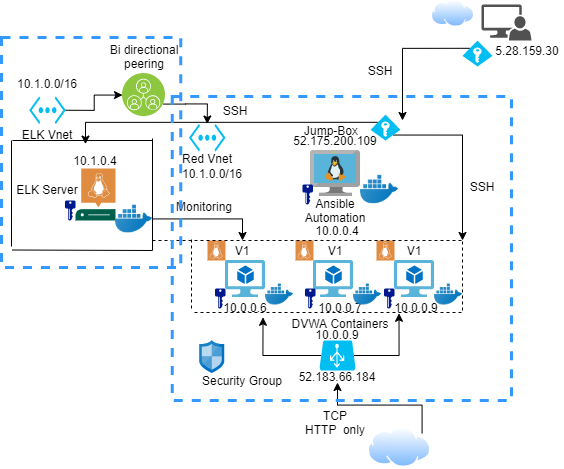

The diagram above was exported from draw.io. Its source (the exported page's mxGraphModel, read from the mxfile embedded in the PNG):
<mxGraphModel dx="1483" dy="827" grid="1" gridSize="10" guides="1" tooltips="1" connect="1" arrows="1" fold="1" page="1" pageScale="1" pageWidth="1100" pageHeight="850" math="0" shadow="0">
  <root>
    <mxCell id="0" />
    <mxCell id="1" parent="0" />
    <mxCell id="qSIizZm4GB1rgI4gwxAl-100" style="edgeStyle=orthogonalEdgeStyle;rounded=0;orthogonalLoop=1;jettySize=auto;html=1;exitX=1;exitY=0;exitDx=0;exitDy=0;entryX=0.5;entryY=1;entryDx=0;entryDy=0;" edge="1" parent="1" source="qSIizZm4GB1rgI4gwxAl-99" target="qSIizZm4GB1rgI4gwxAl-34">
      <mxGeometry relative="1" as="geometry" />
    </mxCell>
    <mxCell id="qSIizZm4GB1rgI4gwxAl-99" value="" style="aspect=fixed;perimeter=ellipsePerimeter;html=1;align=center;shadow=0;dashed=0;spacingTop=3;image;image=img/lib/active_directory/internet_cloud.svg;" vertex="1" parent="1">
      <mxGeometry x="826.51" y="470" width="63.49" height="40" as="geometry" />
    </mxCell>
    <mxCell id="qSIizZm4GB1rgI4gwxAl-9" value="5.28.159.30" style="text;html=1;strokeColor=none;fillColor=none;align=center;verticalAlign=middle;whiteSpace=wrap;rounded=0;" vertex="1" parent="1">
      <mxGeometry x="951" y="83" width="70" height="20" as="geometry" />
    </mxCell>
    <mxCell id="qSIizZm4GB1rgI4gwxAl-8" value="" style="pointerEvents=1;shadow=0;dashed=0;html=1;strokeColor=none;labelPosition=center;verticalLabelPosition=bottom;verticalAlign=top;align=center;fillColor=#515151;shape=mxgraph.mscae.system_center.admin_console" vertex="1" parent="1">
      <mxGeometry x="940" y="47" width="50" height="36" as="geometry" />
    </mxCell>
    <mxCell id="qSIizZm4GB1rgI4gwxAl-169" value="" style="aspect=fixed;perimeter=ellipsePerimeter;html=1;align=center;shadow=0;dashed=0;spacingTop=3;image;image=img/lib/active_directory/internet_cloud.svg;" vertex="1" parent="1">
      <mxGeometry x="890" y="42.6" width="43.49" height="27.4" as="geometry" />
    </mxCell>
    <mxCell id="qSIizZm4GB1rgI4gwxAl-166" value="TCP&lt;br&gt;HTTP&amp;nbsp;&amp;nbsp;only" style="text;html=1;strokeColor=none;fillColor=none;align=center;verticalAlign=middle;whiteSpace=wrap;rounded=0;" vertex="1" parent="1">
      <mxGeometry x="759" y="440" width="70" height="50" as="geometry" />
    </mxCell>
    <mxCell id="qSIizZm4GB1rgI4gwxAl-1" value="" style="aspect=fixed;html=1;points=[];align=center;image;fontSize=12;image=img/lib/mscae/VM_Linux.svg;" vertex="1" parent="1">
      <mxGeometry x="769" y="193" width="50" height="46" as="geometry" />
    </mxCell>
    <mxCell id="qSIizZm4GB1rgI4gwxAl-3" value="Jump-Box&lt;br&gt;" style="text;html=1;strokeColor=none;fillColor=none;align=center;verticalAlign=middle;whiteSpace=wrap;rounded=0;" vertex="1" parent="1">
      <mxGeometry x="759" y="163" width="62" height="20" as="geometry" />
    </mxCell>
    <mxCell id="qSIizZm4GB1rgI4gwxAl-4" value="" style="shape=image;html=1;verticalAlign=top;verticalLabelPosition=bottom;labelBackgroundColor=#ffffff;imageAspect=0;aspect=fixed;image=https://cdn3.iconfinder.com/data/icons/social-media-2169/24/social_media_social_media_logo_docker-128.png" vertex="1" parent="1">
      <mxGeometry x="819" y="213" width="38" height="38" as="geometry" />
    </mxCell>
    <mxCell id="qSIizZm4GB1rgI4gwxAl-5" value="Ansible Automation" style="text;html=1;strokeColor=none;fillColor=none;align=center;verticalAlign=middle;whiteSpace=wrap;rounded=0;" vertex="1" parent="1">
      <mxGeometry x="754" y="239" width="80" height="28" as="geometry" />
    </mxCell>
    <mxCell id="qSIizZm4GB1rgI4gwxAl-6" value="10.0.0.4" style="text;html=1;strokeColor=none;fillColor=none;align=center;verticalAlign=middle;whiteSpace=wrap;rounded=0;" vertex="1" parent="1">
      <mxGeometry x="761" y="263" width="70" height="20" as="geometry" />
    </mxCell>
    <mxCell id="qSIizZm4GB1rgI4gwxAl-7" value="52.175.200.109" style="text;html=1;strokeColor=none;fillColor=none;align=center;verticalAlign=middle;whiteSpace=wrap;rounded=0;" vertex="1" parent="1">
      <mxGeometry x="759" y="173" width="70" height="20" as="geometry" />
    </mxCell>
    <mxCell id="qSIizZm4GB1rgI4gwxAl-66" style="edgeStyle=orthogonalEdgeStyle;rounded=0;orthogonalLoop=1;jettySize=auto;html=1;exitX=0.245;exitY=0.3;exitDx=0;exitDy=0;exitPerimeter=0;" edge="1" parent="1" source="qSIizZm4GB1rgI4gwxAl-10">
      <mxGeometry x="470" y="83" as="geometry">
        <mxPoint x="861" y="163" as="targetPoint" />
      </mxGeometry>
    </mxCell>
    <mxCell id="qSIizZm4GB1rgI4gwxAl-10" value="" style="verticalLabelPosition=bottom;html=1;verticalAlign=top;align=center;strokeColor=none;fillColor=#00BEF2;shape=mxgraph.azure.access_control;" vertex="1" parent="1">
      <mxGeometry x="921" y="83" width="30" height="26" as="geometry" />
    </mxCell>
    <mxCell id="qSIizZm4GB1rgI4gwxAl-15" value="" style="aspect=fixed;html=1;points=[];align=center;image;fontSize=12;image=img/lib/mscae/Virtual_Machine_2.svg;" vertex="1" parent="1">
      <mxGeometry x="684" y="303" width="40" height="36.8" as="geometry" />
    </mxCell>
    <mxCell id="qSIizZm4GB1rgI4gwxAl-19" value="10.0.0.6" style="text;html=1;strokeColor=none;fillColor=none;align=center;verticalAlign=middle;whiteSpace=wrap;rounded=0;" vertex="1" parent="1">
      <mxGeometry x="669" y="339.8" width="70" height="20" as="geometry" />
    </mxCell>
    <mxCell id="qSIizZm4GB1rgI4gwxAl-20" value="" style="shape=image;html=1;verticalAlign=top;verticalLabelPosition=bottom;labelBackgroundColor=#ffffff;imageAspect=0;aspect=fixed;image=https://cdn3.iconfinder.com/data/icons/social-media-2169/24/social_media_social_media_logo_docker-128.png" vertex="1" parent="1">
      <mxGeometry x="724" y="323" width="28" height="28" as="geometry" />
    </mxCell>
    <mxCell id="qSIizZm4GB1rgI4gwxAl-26" value="" style="aspect=fixed;html=1;points=[];align=center;image;fontSize=12;image=img/lib/mscae/Virtual_Machine_2.svg;" vertex="1" parent="1">
      <mxGeometry x="772" y="303" width="40" height="36.8" as="geometry" />
    </mxCell>
    <mxCell id="qSIizZm4GB1rgI4gwxAl-27" value="10.0.0.7" style="text;html=1;strokeColor=none;fillColor=none;align=center;verticalAlign=middle;whiteSpace=wrap;rounded=0;" vertex="1" parent="1">
      <mxGeometry x="764" y="343.8" width="70" height="12" as="geometry" />
    </mxCell>
    <mxCell id="qSIizZm4GB1rgI4gwxAl-28" value="" style="shape=image;html=1;verticalAlign=top;verticalLabelPosition=bottom;labelBackgroundColor=#ffffff;imageAspect=0;aspect=fixed;image=https://cdn3.iconfinder.com/data/icons/social-media-2169/24/social_media_social_media_logo_docker-128.png" vertex="1" parent="1">
      <mxGeometry x="812" y="323" width="28" height="28" as="geometry" />
    </mxCell>
    <mxCell id="qSIizZm4GB1rgI4gwxAl-29" value="" style="aspect=fixed;html=1;points=[];align=center;image;fontSize=12;image=img/lib/mscae/Virtual_Machine_2.svg;" vertex="1" parent="1">
      <mxGeometry x="853" y="303" width="40" height="36.8" as="geometry" />
    </mxCell>
    <mxCell id="qSIizZm4GB1rgI4gwxAl-30" value="10.0.0.9" style="text;html=1;strokeColor=none;fillColor=none;align=center;verticalAlign=middle;whiteSpace=wrap;rounded=0;" vertex="1" parent="1">
      <mxGeometry x="840" y="343.8" width="70" height="12" as="geometry" />
    </mxCell>
    <mxCell id="qSIizZm4GB1rgI4gwxAl-31" value="" style="shape=image;html=1;verticalAlign=top;verticalLabelPosition=bottom;labelBackgroundColor=#ffffff;imageAspect=0;aspect=fixed;image=https://cdn3.iconfinder.com/data/icons/social-media-2169/24/social_media_social_media_logo_docker-128.png" vertex="1" parent="1">
      <mxGeometry x="893" y="323" width="28" height="28" as="geometry" />
    </mxCell>
    <mxCell id="qSIizZm4GB1rgI4gwxAl-97" style="edgeStyle=orthogonalEdgeStyle;rounded=0;orthogonalLoop=1;jettySize=auto;html=1;exitX=0.955;exitY=0.5;exitDx=0;exitDy=0;exitPerimeter=0;entryX=0.25;entryY=1;entryDx=0;entryDy=0;" edge="1" parent="1" source="qSIizZm4GB1rgI4gwxAl-32" target="qSIizZm4GB1rgI4gwxAl-30">
      <mxGeometry x="470" y="83" as="geometry" />
    </mxCell>
    <mxCell id="qSIizZm4GB1rgI4gwxAl-98" style="edgeStyle=orthogonalEdgeStyle;rounded=0;orthogonalLoop=1;jettySize=auto;html=1;exitX=0.05;exitY=0.5;exitDx=0;exitDy=0;exitPerimeter=0;entryX=0.75;entryY=1;entryDx=0;entryDy=0;" edge="1" parent="1" source="qSIizZm4GB1rgI4gwxAl-32" target="qSIizZm4GB1rgI4gwxAl-19">
      <mxGeometry x="470" y="83" as="geometry" />
    </mxCell>
    <mxCell id="qSIizZm4GB1rgI4gwxAl-32" value="" style="verticalLabelPosition=bottom;html=1;verticalAlign=top;align=center;strokeColor=none;fillColor=#00BEF2;shape=mxgraph.azure.azure_load_balancer;" vertex="1" parent="1">
      <mxGeometry x="778" y="383" width="36" height="30" as="geometry" />
    </mxCell>
    <mxCell id="qSIizZm4GB1rgI4gwxAl-33" value="10.0.0.9" style="text;html=1;strokeColor=none;fillColor=none;align=center;verticalAlign=middle;whiteSpace=wrap;rounded=0;" vertex="1" parent="1">
      <mxGeometry x="761" y="371" width="70" height="12" as="geometry" />
    </mxCell>
    <mxCell id="qSIizZm4GB1rgI4gwxAl-34" value="52.183.66.184" style="text;html=1;strokeColor=none;fillColor=none;align=center;verticalAlign=middle;whiteSpace=wrap;rounded=0;" vertex="1" parent="1">
      <mxGeometry x="761" y="413" width="70" height="12" as="geometry" />
    </mxCell>
    <mxCell id="qSIizZm4GB1rgI4gwxAl-35" value="" style="pointerEvents=1;shadow=0;dashed=0;html=1;strokeColor=none;fillColor=#DF8C42;labelPosition=center;verticalLabelPosition=bottom;verticalAlign=top;align=center;outlineConnect=0;shape=mxgraph.veeam2.linux;" vertex="1" parent="1">
      <mxGeometry x="666" y="283" width="18" height="20" as="geometry" />
    </mxCell>
    <mxCell id="qSIizZm4GB1rgI4gwxAl-36" value="" style="pointerEvents=1;shadow=0;dashed=0;html=1;strokeColor=none;fillColor=#DF8C42;labelPosition=center;verticalLabelPosition=bottom;verticalAlign=top;align=center;outlineConnect=0;shape=mxgraph.veeam2.linux;" vertex="1" parent="1">
      <mxGeometry x="754" y="283" width="18" height="20" as="geometry" />
    </mxCell>
    <mxCell id="qSIizZm4GB1rgI4gwxAl-37" value="" style="pointerEvents=1;shadow=0;dashed=0;html=1;strokeColor=none;fillColor=#DF8C42;labelPosition=center;verticalLabelPosition=bottom;verticalAlign=top;align=center;outlineConnect=0;shape=mxgraph.veeam2.linux;" vertex="1" parent="1">
      <mxGeometry x="835" y="283" width="18" height="20" as="geometry" />
    </mxCell>
    <mxCell id="qSIizZm4GB1rgI4gwxAl-38" value="V1" style="text;html=1;strokeColor=none;fillColor=none;align=center;verticalAlign=middle;whiteSpace=wrap;rounded=0;" vertex="1" parent="1">
      <mxGeometry x="681" y="283" width="40" height="20" as="geometry" />
    </mxCell>
    <mxCell id="qSIizZm4GB1rgI4gwxAl-40" value="V1" style="text;html=1;strokeColor=none;fillColor=none;align=center;verticalAlign=middle;whiteSpace=wrap;rounded=0;" vertex="1" parent="1">
      <mxGeometry x="774" y="283" width="40" height="20" as="geometry" />
    </mxCell>
    <mxCell id="qSIizZm4GB1rgI4gwxAl-41" value="V1" style="text;html=1;strokeColor=none;fillColor=none;align=center;verticalAlign=middle;whiteSpace=wrap;rounded=0;" vertex="1" parent="1">
      <mxGeometry x="853" y="283" width="40" height="20" as="geometry" />
    </mxCell>
    <mxCell id="qSIizZm4GB1rgI4gwxAl-42" value="" style="endArrow=none;dashed=1;html=1;" edge="1" parent="1">
      <mxGeometry x="470" y="83" width="50" height="50" as="geometry">
        <mxPoint x="921" y="353" as="sourcePoint" />
        <mxPoint x="921" y="283" as="targetPoint" />
      </mxGeometry>
    </mxCell>
    <mxCell id="qSIizZm4GB1rgI4gwxAl-43" value="" style="endArrow=none;dashed=1;html=1;" edge="1" parent="1">
      <mxGeometry x="470" y="83" width="50" height="50" as="geometry">
        <mxPoint x="650" y="351" as="sourcePoint" />
        <mxPoint x="650" y="281" as="targetPoint" />
      </mxGeometry>
    </mxCell>
    <mxCell id="qSIizZm4GB1rgI4gwxAl-44" value="" style="endArrow=none;dashed=1;html=1;" edge="1" parent="1">
      <mxGeometry x="470" y="83" width="50" height="50" as="geometry">
        <mxPoint x="920" y="283" as="sourcePoint" />
        <mxPoint x="611" y="283" as="targetPoint" />
      </mxGeometry>
    </mxCell>
    <mxCell id="qSIizZm4GB1rgI4gwxAl-45" value="" style="endArrow=none;dashed=1;html=1;" edge="1" parent="1">
      <mxGeometry x="470" y="83" width="50" height="50" as="geometry">
        <mxPoint x="920" y="355" as="sourcePoint" />
        <mxPoint x="650" y="355" as="targetPoint" />
      </mxGeometry>
    </mxCell>
    <mxCell id="qSIizZm4GB1rgI4gwxAl-47" value="DVWA Containers" style="text;html=1;strokeColor=none;fillColor=none;align=center;verticalAlign=middle;whiteSpace=wrap;rounded=0;" vertex="1" parent="1">
      <mxGeometry x="749" y="355.8" width="100" height="20" as="geometry" />
    </mxCell>
    <mxCell id="qSIizZm4GB1rgI4gwxAl-49" value="" style="pointerEvents=1;shadow=0;dashed=0;html=1;strokeColor=none;fillColor=#005F4B;labelPosition=center;verticalLabelPosition=bottom;verticalAlign=top;align=center;outlineConnect=0;shape=mxgraph.veeam2.linux_server;" vertex="1" parent="1">
      <mxGeometry x="534" y="211" width="40" height="52" as="geometry" />
    </mxCell>
    <mxCell id="qSIizZm4GB1rgI4gwxAl-50" value="10.1.0.4" style="text;html=1;strokeColor=none;fillColor=none;align=center;verticalAlign=middle;whiteSpace=wrap;rounded=0;" vertex="1" parent="1">
      <mxGeometry x="519" y="193" width="70" height="20" as="geometry" />
    </mxCell>
    <mxCell id="qSIizZm4GB1rgI4gwxAl-51" value="&lt;span style=&quot;color: rgba(0 , 0 , 0 , 0) ; font-family: monospace ; font-size: 0px&quot;&gt;%3CmxGraphModel%3E%3Croot%3E%3CmxCell%20id%3D%220%22%2F%3E%3CmxCell%20id%3D%221%22%20parent%3D%220%22%2F%3E%3CmxCell%20id%3D%222%22%20value%3D%2210.1.0.4%22%20style%3D%22text%3Bhtml%3D1%3BstrokeColor%3Dnone%3BfillColor%3Dnone%3Balign%3Dcenter%3BverticalAlign%3Dmiddle%3BwhiteSpace%3Dwrap%3Brounded%3D0%3B%22%20vertex%3D%221%22%20parent%3D%221%22%3E%3CmxGeometry%20x%3D%22128%22%20y%3D%22170%22%20width%3D%2270%22%20height%3D%2220%22%20as%3D%22geometry%22%2F%3E%3C%2FmxCell%3E%3C%2Froot%3E%3C%2FmxGraphModel%3E&lt;/span&gt;" style="text;html=1;strokeColor=none;fillColor=none;align=center;verticalAlign=middle;whiteSpace=wrap;rounded=0;" vertex="1" parent="1">
      <mxGeometry x="471" y="219" width="70" height="20" as="geometry" />
    </mxCell>
    <mxCell id="qSIizZm4GB1rgI4gwxAl-53" value="ELK Server" style="text;html=1;strokeColor=none;fillColor=none;align=center;verticalAlign=middle;whiteSpace=wrap;rounded=0;" vertex="1" parent="1">
      <mxGeometry x="471" y="222" width="70" height="20" as="geometry" />
    </mxCell>
    <mxCell id="qSIizZm4GB1rgI4gwxAl-69" value="" style="edgeStyle=orthogonalEdgeStyle;rounded=0;orthogonalLoop=1;jettySize=auto;html=1;" edge="1" parent="1" source="qSIizZm4GB1rgI4gwxAl-55" target="qSIizZm4GB1rgI4gwxAl-38">
      <mxGeometry x="470" y="83" as="geometry" />
    </mxCell>
    <mxCell id="qSIizZm4GB1rgI4gwxAl-55" value="" style="shape=image;html=1;verticalAlign=top;verticalLabelPosition=bottom;labelBackgroundColor=#ffffff;imageAspect=0;aspect=fixed;image=https://cdn3.iconfinder.com/data/icons/social-media-2169/24/social_media_social_media_logo_docker-128.png" vertex="1" parent="1">
      <mxGeometry x="574" y="243" width="37" height="37" as="geometry" />
    </mxCell>
    <mxCell id="qSIizZm4GB1rgI4gwxAl-57" value="" style="aspect=fixed;pointerEvents=1;shadow=0;dashed=0;html=1;strokeColor=none;labelPosition=center;verticalLabelPosition=bottom;verticalAlign=top;align=center;fillColor=#00188D;shape=mxgraph.mscae.enterprise.key_permissions" vertex="1" parent="1">
      <mxGeometry x="761" y="227" width="10.4" height="20" as="geometry" />
    </mxCell>
    <mxCell id="qSIizZm4GB1rgI4gwxAl-58" value="" style="aspect=fixed;pointerEvents=1;shadow=0;dashed=0;html=1;strokeColor=none;labelPosition=center;verticalLabelPosition=bottom;verticalAlign=top;align=center;fillColor=#00188D;shape=mxgraph.mscae.enterprise.key_permissions" vertex="1" parent="1">
      <mxGeometry x="523.6" y="243" width="10.4" height="20" as="geometry" />
    </mxCell>
    <mxCell id="qSIizZm4GB1rgI4gwxAl-59" value="" style="aspect=fixed;pointerEvents=1;shadow=0;dashed=0;html=1;strokeColor=none;labelPosition=center;verticalLabelPosition=bottom;verticalAlign=top;align=center;fillColor=#00188D;shape=mxgraph.mscae.enterprise.key_permissions" vertex="1" parent="1">
      <mxGeometry x="842.6" y="331" width="10.4" height="20" as="geometry" />
    </mxCell>
    <mxCell id="qSIizZm4GB1rgI4gwxAl-60" value="" style="aspect=fixed;pointerEvents=1;shadow=0;dashed=0;html=1;strokeColor=none;labelPosition=center;verticalLabelPosition=bottom;verticalAlign=top;align=center;fillColor=#00188D;shape=mxgraph.mscae.enterprise.key_permissions" vertex="1" parent="1">
      <mxGeometry x="763.6" y="331" width="10.4" height="20" as="geometry" />
    </mxCell>
    <mxCell id="qSIizZm4GB1rgI4gwxAl-61" value="" style="aspect=fixed;pointerEvents=1;shadow=0;dashed=0;html=1;strokeColor=none;labelPosition=center;verticalLabelPosition=bottom;verticalAlign=top;align=center;fillColor=#00188D;shape=mxgraph.mscae.enterprise.key_permissions" vertex="1" parent="1">
      <mxGeometry x="673.6" y="331" width="10.4" height="20" as="geometry" />
    </mxCell>
    <mxCell id="qSIizZm4GB1rgI4gwxAl-67" style="edgeStyle=orthogonalEdgeStyle;rounded=0;orthogonalLoop=1;jettySize=auto;html=1;exitX=0.755;exitY=0.79;exitDx=0;exitDy=0;exitPerimeter=0;" edge="1" parent="1" source="qSIizZm4GB1rgI4gwxAl-63">
      <mxGeometry x="470" y="83" as="geometry">
        <mxPoint x="921" y="283" as="targetPoint" />
      </mxGeometry>
    </mxCell>
    <mxCell id="qSIizZm4GB1rgI4gwxAl-68" style="edgeStyle=orthogonalEdgeStyle;rounded=0;orthogonalLoop=1;jettySize=auto;html=1;exitX=0.245;exitY=0.3;exitDx=0;exitDy=0;exitPerimeter=0;entryX=0.357;entryY=-0.32;entryDx=0;entryDy=0;entryPerimeter=0;" edge="1" parent="1" source="qSIizZm4GB1rgI4gwxAl-63" target="qSIizZm4GB1rgI4gwxAl-50">
      <mxGeometry x="470" y="83" as="geometry" />
    </mxCell>
    <mxCell id="qSIizZm4GB1rgI4gwxAl-63" value="" style="verticalLabelPosition=bottom;html=1;verticalAlign=top;align=center;strokeColor=none;fillColor=#00BEF2;shape=mxgraph.azure.access_control;" vertex="1" parent="1">
      <mxGeometry x="829" y="157" width="30" height="26" as="geometry" />
    </mxCell>
    <mxCell id="qSIizZm4GB1rgI4gwxAl-70" value="SSH" style="text;html=1;strokeColor=none;fillColor=none;align=center;verticalAlign=middle;whiteSpace=wrap;rounded=0;" vertex="1" parent="1">
      <mxGeometry x="819" y="103" width="40" height="20" as="geometry" />
    </mxCell>
    <mxCell id="qSIizZm4GB1rgI4gwxAl-71" value="SSH" style="text;html=1;strokeColor=none;fillColor=none;align=center;verticalAlign=middle;whiteSpace=wrap;rounded=0;" vertex="1" parent="1">
      <mxGeometry x="921" y="219" width="40" height="20" as="geometry" />
    </mxCell>
    <mxCell id="qSIizZm4GB1rgI4gwxAl-73" value="SSH" style="text;html=1;strokeColor=none;fillColor=none;align=center;verticalAlign=middle;whiteSpace=wrap;rounded=0;" vertex="1" parent="1">
      <mxGeometry x="673.6" y="143" width="40" height="20" as="geometry" />
    </mxCell>
    <mxCell id="qSIizZm4GB1rgI4gwxAl-75" value="" style="verticalLabelPosition=bottom;html=1;verticalAlign=top;align=center;strokeColor=none;fillColor=#00BEF2;shape=mxgraph.azure.virtual_network;pointerEvents=1;" vertex="1" parent="1">
      <mxGeometry x="487.75" y="139" width="36.5" height="27.5" as="geometry" />
    </mxCell>
    <mxCell id="qSIizZm4GB1rgI4gwxAl-77" value="Red Vnet" style="text;html=1;strokeColor=none;fillColor=none;align=center;verticalAlign=middle;whiteSpace=wrap;rounded=0;" vertex="1" parent="1">
      <mxGeometry x="630.75" y="191" width="70" height="20" as="geometry" />
    </mxCell>
    <mxCell id="qSIizZm4GB1rgI4gwxAl-81" value="" style="endArrow=none;html=1;" edge="1" parent="1">
      <mxGeometry x="470" y="83" width="50" height="50" as="geometry">
        <mxPoint x="470" y="289" as="sourcePoint" />
        <mxPoint x="470" y="183" as="targetPoint" />
      </mxGeometry>
    </mxCell>
    <mxCell id="qSIizZm4GB1rgI4gwxAl-82" value="" style="endArrow=none;html=1;" edge="1" parent="1">
      <mxGeometry x="470" y="83" width="50" height="50" as="geometry">
        <mxPoint x="611" y="293" as="sourcePoint" />
        <mxPoint x="611" y="181" as="targetPoint" />
      </mxGeometry>
    </mxCell>
    <mxCell id="qSIizZm4GB1rgI4gwxAl-83" value="" style="endArrow=none;html=1;" edge="1" parent="1">
      <mxGeometry x="470" y="83" width="50" height="50" as="geometry">
        <mxPoint x="611" y="183" as="sourcePoint" />
        <mxPoint x="471" y="183" as="targetPoint" />
      </mxGeometry>
    </mxCell>
    <mxCell id="qSIizZm4GB1rgI4gwxAl-84" value="" style="endArrow=none;html=1;" edge="1" parent="1">
      <mxGeometry x="470" y="83" width="50" height="50" as="geometry">
        <mxPoint x="611" y="293" as="sourcePoint" />
        <mxPoint x="471" y="292.5" as="targetPoint" />
      </mxGeometry>
    </mxCell>
    <mxCell id="qSIizZm4GB1rgI4gwxAl-87" value="" style="verticalLabelPosition=bottom;html=1;verticalAlign=top;align=center;strokeColor=none;fillColor=#00BEF2;shape=mxgraph.azure.virtual_network;pointerEvents=1;" vertex="1" parent="1">
      <mxGeometry x="647.5" y="166.5" width="36.5" height="27.5" as="geometry" />
    </mxCell>
    <mxCell id="qSIizZm4GB1rgI4gwxAl-88" value="ELK Vnet" style="text;html=1;strokeColor=none;fillColor=none;align=center;verticalAlign=middle;whiteSpace=wrap;rounded=0;" vertex="1" parent="1">
      <mxGeometry x="471" y="166.5" width="70" height="20" as="geometry" />
    </mxCell>
    <mxCell id="qSIizZm4GB1rgI4gwxAl-92" style="edgeStyle=orthogonalEdgeStyle;rounded=0;orthogonalLoop=1;jettySize=auto;html=1;exitX=1;exitY=0.75;exitDx=0;exitDy=0;entryX=0.5;entryY=0;entryDx=0;entryDy=0;entryPerimeter=0;" edge="1" parent="1" source="qSIizZm4GB1rgI4gwxAl-89" target="qSIizZm4GB1rgI4gwxAl-87">
      <mxGeometry x="470" y="83" as="geometry" />
    </mxCell>
    <mxCell id="qSIizZm4GB1rgI4gwxAl-89" value="" style="aspect=fixed;perimeter=ellipsePerimeter;html=1;align=center;shadow=0;dashed=0;fontColor=#4277BB;labelBackgroundColor=#ffffff;fontSize=12;spacingTop=3;image;image=img/lib/ibm/infrastructure/peer_services.svg;" vertex="1" parent="1">
      <mxGeometry x="581" y="116" width="43" height="43" as="geometry" />
    </mxCell>
    <mxCell id="qSIizZm4GB1rgI4gwxAl-91" style="edgeStyle=orthogonalEdgeStyle;rounded=0;orthogonalLoop=1;jettySize=auto;html=1;exitX=1;exitY=0.5;exitDx=0;exitDy=0;exitPerimeter=0;" edge="1" parent="1" source="qSIizZm4GB1rgI4gwxAl-75" target="qSIizZm4GB1rgI4gwxAl-89">
      <mxGeometry x="470" y="83" as="geometry" />
    </mxCell>
    <mxCell id="qSIizZm4GB1rgI4gwxAl-93" value="Bi directional peering" style="text;html=1;strokeColor=none;fillColor=none;align=center;verticalAlign=middle;whiteSpace=wrap;rounded=0;" vertex="1" parent="1">
      <mxGeometry x="557.5" y="89" width="90" height="20" as="geometry" />
    </mxCell>
    <mxCell id="qSIizZm4GB1rgI4gwxAl-241" value="Monitoring" style="text;html=1;strokeColor=none;fillColor=none;align=center;verticalAlign=middle;whiteSpace=wrap;rounded=0;" vertex="1" parent="1">
      <mxGeometry x="626" y="239" width="74" height="20" as="geometry" />
    </mxCell>
    <mxCell id="qSIizZm4GB1rgI4gwxAl-242" value="" style="rounded=0;whiteSpace=wrap;html=1;strokeColor=#3399FF;strokeWidth=3;fillColor=none;gradientColor=#ffffff;dashed=1;" vertex="1" parent="1">
      <mxGeometry x="630.75" y="139" width="339.25" height="304" as="geometry" />
    </mxCell>
    <mxCell id="qSIizZm4GB1rgI4gwxAl-245" value="" style="aspect=fixed;html=1;points=[];align=center;image;fontSize=12;image=img/lib/mscae/Network_Security_Groups_Classic.svg;dashed=1;strokeColor=#3399FF;strokeWidth=3;fillColor=none;gradientColor=#ffffff;" vertex="1" parent="1">
      <mxGeometry x="658.25" y="383" width="24.62" height="33.27" as="geometry" />
    </mxCell>
    <mxCell id="qSIizZm4GB1rgI4gwxAl-246" value="Security Group" style="text;html=1;strokeColor=none;fillColor=none;align=center;verticalAlign=middle;whiteSpace=wrap;rounded=0;" vertex="1" parent="1">
      <mxGeometry x="656" y="413" width="90" height="20" as="geometry" />
    </mxCell>
    <mxCell id="qSIizZm4GB1rgI4gwxAl-248" value="10.1.0.0/16" style="text;html=1;strokeColor=none;fillColor=none;align=center;verticalAlign=middle;whiteSpace=wrap;rounded=0;" vertex="1" parent="1">
      <mxGeometry x="471" y="116" width="70" height="20" as="geometry" />
    </mxCell>
    <mxCell id="qSIizZm4GB1rgI4gwxAl-249" value="10.1.0.0/16" style="text;html=1;strokeColor=none;fillColor=none;align=center;verticalAlign=middle;whiteSpace=wrap;rounded=0;" vertex="1" parent="1">
      <mxGeometry x="635.56" y="206" width="70" height="20" as="geometry" />
    </mxCell>
    <mxCell id="qSIizZm4GB1rgI4gwxAl-250" value="" style="rounded=0;whiteSpace=wrap;html=1;strokeColor=#3399FF;strokeWidth=3;fillColor=none;gradientColor=#ffffff;dashed=1;" vertex="1" parent="1">
      <mxGeometry x="460" y="80" width="179.25" height="230" as="geometry" />
    </mxCell>
  </root>
</mxGraphModel>